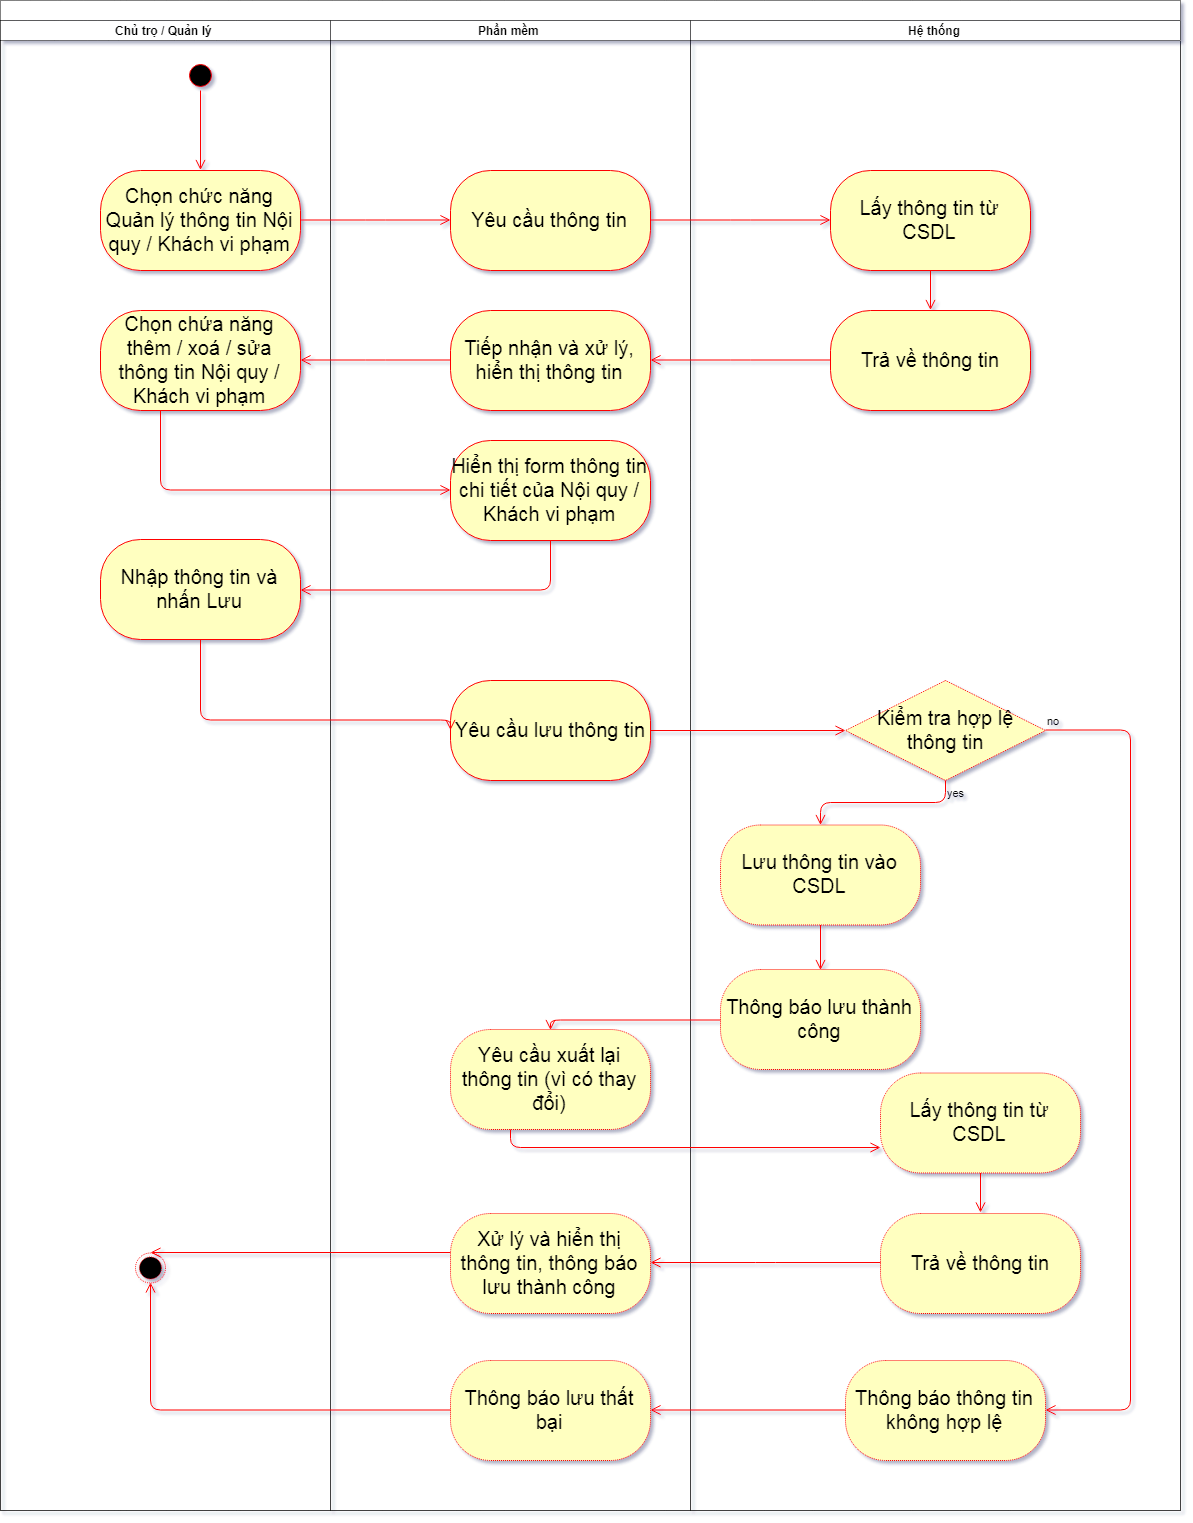

The diagram above was exported from draw.io. Its source (the exported page's mxGraphModel, read from the mxfile embedded in the PNG):
<mxGraphModel dx="1280" dy="1353" grid="1" gridSize="10" guides="1" tooltips="1" connect="1" arrows="1" fold="1" page="1" pageScale="1" pageWidth="1600" pageHeight="900" math="0" shadow="1">
  <root>
    <mxCell id="0" />
    <mxCell id="1" parent="0" />
    <mxCell id="2" value="" style="swimlane;html=1;childLayout=stackLayout;resizeParent=1;resizeParentMax=0;startSize=20;dashed=1;dashPattern=1 1;" vertex="1" parent="1">
      <mxGeometry x="180" y="460" width="1180" height="1510" as="geometry" />
    </mxCell>
    <mxCell id="3" value="Chủ trọ / Quản lý" style="swimlane;html=1;startSize=20;dashed=1;dashPattern=1 1;" vertex="1" parent="2">
      <mxGeometry y="20" width="330" height="1490" as="geometry" />
    </mxCell>
    <mxCell id="4" value="" style="ellipse;html=1;shape=startState;fillColor=#000000;strokeColor=#ff0000;" vertex="1" parent="3">
      <mxGeometry x="185" y="40" width="30" height="30" as="geometry" />
    </mxCell>
    <mxCell id="5" value="" style="edgeStyle=orthogonalEdgeStyle;html=1;verticalAlign=bottom;endArrow=open;endSize=8;strokeColor=#ff0000;entryX=0.5;entryY=0;entryDx=0;entryDy=0;" edge="1" parent="3" source="4" target="6">
      <mxGeometry relative="1" as="geometry">
        <mxPoint x="160" y="130" as="targetPoint" />
      </mxGeometry>
    </mxCell>
    <mxCell id="6" value="Chọn chức năng Quản lý thông tin Nội quy / Khách vi phạm" style="rounded=1;whiteSpace=wrap;html=1;arcSize=40;fontColor=#000000;fillColor=#ffffc0;strokeColor=#ff0000;fontSize=20;" vertex="1" parent="3">
      <mxGeometry x="100" y="150" width="200" height="100" as="geometry" />
    </mxCell>
    <mxCell id="7" value="Chọn chứa năng thêm / xoá / sửa thông tin Nội quy / Khách vi phạm" style="rounded=1;whiteSpace=wrap;html=1;arcSize=40;fontColor=#000000;fillColor=#ffffc0;strokeColor=#ff0000;fontSize=20;" vertex="1" parent="3">
      <mxGeometry x="100" y="290.0000000000001" width="200" height="100" as="geometry" />
    </mxCell>
    <mxCell id="8" value="Nhập thông tin và nhấn Lưu" style="rounded=1;whiteSpace=wrap;html=1;arcSize=40;fontColor=#000000;fillColor=#ffffc0;strokeColor=#ff0000;fontSize=20;" vertex="1" parent="3">
      <mxGeometry x="100" y="519" width="200" height="100" as="geometry" />
    </mxCell>
    <mxCell id="9" value="" style="ellipse;html=1;shape=endState;fillColor=#000000;strokeColor=#ff0000;dashed=1;dashPattern=1 1;" vertex="1" parent="3">
      <mxGeometry x="135" y="1232.5" width="30" height="30" as="geometry" />
    </mxCell>
    <mxCell id="10" value="Phần mềm" style="swimlane;html=1;startSize=20;dashed=1;dashPattern=1 1;" vertex="1" parent="2">
      <mxGeometry x="330" y="20" width="360" height="1490" as="geometry" />
    </mxCell>
    <mxCell id="11" value="Yêu cầu thông tin" style="rounded=1;whiteSpace=wrap;html=1;arcSize=40;fontColor=#000000;fillColor=#ffffc0;strokeColor=#ff0000;fontSize=20;" vertex="1" parent="10">
      <mxGeometry x="120" y="150" width="200" height="100" as="geometry" />
    </mxCell>
    <mxCell id="12" value="Tiếp nhận và xử lý, hiển thị thông tin" style="rounded=1;whiteSpace=wrap;html=1;arcSize=40;fontColor=#000000;fillColor=#ffffc0;strokeColor=#ff0000;fontSize=20;" vertex="1" parent="10">
      <mxGeometry x="120" y="289.99999999999994" width="200" height="100" as="geometry" />
    </mxCell>
    <mxCell id="13" value="Hiển thị form thông tin chi tiết của Nội quy / Khách vi phạm" style="rounded=1;whiteSpace=wrap;html=1;arcSize=40;fontColor=#000000;fillColor=#ffffc0;strokeColor=#ff0000;fontSize=20;" vertex="1" parent="10">
      <mxGeometry x="120" y="420" width="200" height="100" as="geometry" />
    </mxCell>
    <mxCell id="14" value="Yêu cầu lưu thông tin" style="rounded=1;whiteSpace=wrap;html=1;arcSize=40;fontColor=#000000;fillColor=#ffffc0;strokeColor=#ff0000;fontSize=20;" vertex="1" parent="10">
      <mxGeometry x="120" y="660.0000000000002" width="200" height="100" as="geometry" />
    </mxCell>
    <mxCell id="15" value="Yêu cầu xuất lại thông tin (vì có thay đổi)" style="rounded=1;whiteSpace=wrap;html=1;arcSize=40;fontColor=#000000;fillColor=#ffffc0;strokeColor=#ff0000;dashed=1;dashPattern=1 1;fontSize=20;" vertex="1" parent="10">
      <mxGeometry x="120" y="1009" width="200" height="100" as="geometry" />
    </mxCell>
    <mxCell id="16" value="Xử lý và hiển thị thông tin, thông báo lưu thành công" style="rounded=1;whiteSpace=wrap;html=1;arcSize=40;fontColor=#000000;fillColor=#ffffc0;strokeColor=#ff0000;dashed=1;dashPattern=1 1;fontSize=20;" vertex="1" parent="10">
      <mxGeometry x="120" y="1193.0000000000002" width="200" height="100" as="geometry" />
    </mxCell>
    <mxCell id="17" value="Thông báo lưu thất bại" style="rounded=1;whiteSpace=wrap;html=1;arcSize=40;fontColor=#000000;fillColor=#ffffc0;strokeColor=#ff0000;dashed=1;dashPattern=1 1;fontSize=20;" vertex="1" parent="10">
      <mxGeometry x="120" y="1340" width="200" height="100" as="geometry" />
    </mxCell>
    <mxCell id="18" value="Hệ thống" style="swimlane;html=1;startSize=20;dashed=1;dashPattern=1 1;" vertex="1" parent="2">
      <mxGeometry x="690" y="20" width="490" height="1490" as="geometry" />
    </mxCell>
    <mxCell id="19" value="Lấy thông tin từ CSDL" style="rounded=1;whiteSpace=wrap;html=1;arcSize=40;fontColor=#000000;fillColor=#ffffc0;strokeColor=#ff0000;fontSize=20;" vertex="1" parent="18">
      <mxGeometry x="140" y="150" width="200" height="100" as="geometry" />
    </mxCell>
    <mxCell id="20" value="" style="edgeStyle=orthogonalEdgeStyle;html=1;verticalAlign=bottom;endArrow=open;endSize=8;strokeColor=#ff0000;entryX=0.5;entryY=0;entryDx=0;entryDy=0;" edge="1" parent="18" source="19" target="21">
      <mxGeometry relative="1" as="geometry">
        <mxPoint x="200" y="230" as="targetPoint" />
      </mxGeometry>
    </mxCell>
    <mxCell id="21" value="Trả về thông tin" style="rounded=1;whiteSpace=wrap;html=1;arcSize=40;fontColor=#000000;fillColor=#ffffc0;strokeColor=#ff0000;fontSize=20;" vertex="1" parent="18">
      <mxGeometry x="140" y="289.99999999999983" width="200" height="100" as="geometry" />
    </mxCell>
    <mxCell id="22" value="Lưu thông tin vào CSDL" style="rounded=1;whiteSpace=wrap;html=1;arcSize=40;fontColor=#000000;fillColor=#ffffc0;strokeColor=#ff0000;dashed=1;dashPattern=1 1;fontSize=20;" vertex="1" parent="18">
      <mxGeometry x="30" y="804.5" width="200" height="100" as="geometry" />
    </mxCell>
    <mxCell id="23" value="" style="edgeStyle=orthogonalEdgeStyle;html=1;verticalAlign=bottom;endArrow=open;endSize=8;strokeColor=#ff0000;entryX=0.5;entryY=0;entryDx=0;entryDy=0;" edge="1" parent="18" source="22" target="24">
      <mxGeometry relative="1" as="geometry">
        <mxPoint x="100" y="949" as="targetPoint" />
      </mxGeometry>
    </mxCell>
    <mxCell id="24" value="Thông báo lưu thành công" style="rounded=1;whiteSpace=wrap;html=1;arcSize=40;fontColor=#000000;fillColor=#ffffc0;strokeColor=#ff0000;dashed=1;dashPattern=1 1;fontSize=20;" vertex="1" parent="18">
      <mxGeometry x="30" y="949" width="200" height="100" as="geometry" />
    </mxCell>
    <mxCell id="25" value="Lấy thông tin từ CSDL" style="rounded=1;whiteSpace=wrap;html=1;arcSize=40;fontColor=#000000;fillColor=#ffffc0;strokeColor=#ff0000;dashed=1;dashPattern=1 1;fontSize=20;" vertex="1" parent="18">
      <mxGeometry x="190" y="1052.5" width="200" height="100" as="geometry" />
    </mxCell>
    <mxCell id="26" value="" style="edgeStyle=orthogonalEdgeStyle;html=1;verticalAlign=bottom;endArrow=open;endSize=8;strokeColor=#ff0000;entryX=0.5;entryY=0;entryDx=0;entryDy=0;" edge="1" parent="18" source="25" target="27">
      <mxGeometry relative="1" as="geometry">
        <mxPoint x="215" y="1159" as="targetPoint" />
      </mxGeometry>
    </mxCell>
    <mxCell id="27" value="Trả về thông tin" style="rounded=1;whiteSpace=wrap;html=1;arcSize=40;fontColor=#000000;fillColor=#ffffc0;strokeColor=#ff0000;dashed=1;dashPattern=1 1;fontSize=20;" vertex="1" parent="18">
      <mxGeometry x="190" y="1193" width="200" height="100" as="geometry" />
    </mxCell>
    <mxCell id="28" value="Kiểm tra hợp lệ &lt;br style=&quot;font-size: 20px;&quot;&gt;thông tin" style="rhombus;whiteSpace=wrap;html=1;fillColor=#ffffc0;strokeColor=#ff0000;dashed=1;dashPattern=1 1;fontSize=20;" vertex="1" parent="18">
      <mxGeometry x="155" y="660" width="200" height="100" as="geometry" />
    </mxCell>
    <mxCell id="29" value="no" style="edgeStyle=orthogonalEdgeStyle;html=1;align=left;verticalAlign=bottom;endArrow=open;endSize=8;strokeColor=#ff0000;entryX=1;entryY=0.5;entryDx=0;entryDy=0;exitX=1;exitY=0.5;exitDx=0;exitDy=0;labelBackgroundColor=none;" edge="1" parent="18" source="28" target="31">
      <mxGeometry x="-1" relative="1" as="geometry">
        <mxPoint x="370" y="1259" as="targetPoint" />
        <Array as="points">
          <mxPoint x="440" y="710" />
          <mxPoint x="440" y="1390" />
        </Array>
      </mxGeometry>
    </mxCell>
    <mxCell id="30" value="yes" style="edgeStyle=orthogonalEdgeStyle;html=1;align=left;verticalAlign=top;endArrow=open;endSize=8;strokeColor=#ff0000;entryX=0.5;entryY=0;entryDx=0;entryDy=0;labelBackgroundColor=none;" edge="1" parent="18" source="28" target="22">
      <mxGeometry x="-1" relative="1" as="geometry">
        <mxPoint x="255" y="909" as="targetPoint" />
      </mxGeometry>
    </mxCell>
    <mxCell id="31" value="Thông báo thông tin không hợp lệ" style="rounded=1;whiteSpace=wrap;html=1;arcSize=40;fontColor=#000000;fillColor=#ffffc0;strokeColor=#ff0000;dashed=1;dashPattern=1 1;fontSize=20;" vertex="1" parent="18">
      <mxGeometry x="155" y="1340" width="200" height="100" as="geometry" />
    </mxCell>
    <mxCell id="32" value="" style="edgeStyle=orthogonalEdgeStyle;html=1;verticalAlign=bottom;endArrow=open;endSize=8;strokeColor=#ff0000;entryX=0;entryY=0.5;entryDx=0;entryDy=0;" edge="1" parent="2" source="6" target="11">
      <mxGeometry relative="1" as="geometry">
        <mxPoint x="450" y="190" as="targetPoint" />
      </mxGeometry>
    </mxCell>
    <mxCell id="33" value="" style="edgeStyle=orthogonalEdgeStyle;html=1;verticalAlign=bottom;endArrow=open;endSize=8;strokeColor=#ff0000;entryX=0;entryY=0.5;entryDx=0;entryDy=0;" edge="1" parent="2" source="11" target="19">
      <mxGeometry relative="1" as="geometry">
        <mxPoint x="510" y="260" as="targetPoint" />
      </mxGeometry>
    </mxCell>
    <mxCell id="34" value="" style="edgeStyle=orthogonalEdgeStyle;html=1;verticalAlign=bottom;endArrow=open;endSize=8;strokeColor=#ff0000;entryX=1;entryY=0.5;entryDx=0;entryDy=0;" edge="1" parent="2" source="21" target="12">
      <mxGeometry relative="1" as="geometry">
        <mxPoint x="890" y="350" as="targetPoint" />
      </mxGeometry>
    </mxCell>
    <mxCell id="35" value="" style="edgeStyle=orthogonalEdgeStyle;html=1;verticalAlign=bottom;endArrow=open;endSize=8;strokeColor=#ff0000;entryX=1;entryY=0.5;entryDx=0;entryDy=0;" edge="1" parent="2" source="12" target="7">
      <mxGeometry relative="1" as="geometry">
        <mxPoint x="510" y="416" as="targetPoint" />
      </mxGeometry>
    </mxCell>
    <mxCell id="36" value="" style="edgeStyle=orthogonalEdgeStyle;html=1;verticalAlign=bottom;endArrow=open;endSize=8;strokeColor=#ff0000;entryX=0;entryY=0.5;entryDx=0;entryDy=0;" edge="1" parent="2" source="7" target="13">
      <mxGeometry relative="1" as="geometry">
        <mxPoint x="160" y="480" as="targetPoint" />
        <Array as="points">
          <mxPoint x="160" y="490" />
        </Array>
      </mxGeometry>
    </mxCell>
    <mxCell id="37" value="" style="edgeStyle=orthogonalEdgeStyle;html=1;verticalAlign=bottom;endArrow=open;endSize=8;strokeColor=#ff0000;entryX=1;entryY=0.5;entryDx=0;entryDy=0;exitX=0.5;exitY=1;exitDx=0;exitDy=0;" edge="1" parent="2" source="13" target="8">
      <mxGeometry relative="1" as="geometry">
        <mxPoint x="510" y="609" as="targetPoint" />
        <mxPoint x="509.5" y="549" as="sourcePoint" />
        <Array as="points">
          <mxPoint x="550" y="589" />
        </Array>
      </mxGeometry>
    </mxCell>
    <mxCell id="38" value="" style="edgeStyle=orthogonalEdgeStyle;html=1;verticalAlign=bottom;endArrow=open;endSize=8;strokeColor=#ff0000;exitX=0.5;exitY=1;exitDx=0;exitDy=0;entryX=0;entryY=0.5;entryDx=0;entryDy=0;" edge="1" parent="2" source="8" target="14">
      <mxGeometry relative="1" as="geometry">
        <mxPoint x="460" y="719" as="targetPoint" />
        <Array as="points">
          <mxPoint x="200" y="719" />
        </Array>
      </mxGeometry>
    </mxCell>
    <mxCell id="39" value="" style="edgeStyle=orthogonalEdgeStyle;html=1;verticalAlign=bottom;endArrow=open;endSize=8;strokeColor=#ff0000;" edge="1" parent="2" source="14" target="28">
      <mxGeometry relative="1" as="geometry">
        <mxPoint x="850" y="699" as="targetPoint" />
      </mxGeometry>
    </mxCell>
    <mxCell id="40" value="" style="edgeStyle=orthogonalEdgeStyle;html=1;verticalAlign=bottom;endArrow=open;endSize=8;strokeColor=#ff0000;entryX=0.5;entryY=0;entryDx=0;entryDy=0;exitX=0;exitY=0.5;exitDx=0;exitDy=0;" edge="1" parent="2" source="24" target="15">
      <mxGeometry relative="1" as="geometry">
        <mxPoint x="780" y="1069" as="targetPoint" />
        <Array as="points">
          <mxPoint x="550" y="1019" />
        </Array>
      </mxGeometry>
    </mxCell>
    <mxCell id="41" value="" style="edgeStyle=orthogonalEdgeStyle;html=1;verticalAlign=bottom;endArrow=open;endSize=8;strokeColor=#ff0000;entryX=0;entryY=0.75;entryDx=0;entryDy=0;" edge="1" parent="2" source="15" target="25">
      <mxGeometry relative="1" as="geometry">
        <mxPoint x="510" y="1129" as="targetPoint" />
        <Array as="points">
          <mxPoint x="510" y="1109" />
        </Array>
      </mxGeometry>
    </mxCell>
    <mxCell id="42" value="" style="edgeStyle=orthogonalEdgeStyle;html=1;verticalAlign=bottom;endArrow=open;endSize=8;strokeColor=#ff0000;entryX=0.5;entryY=0;entryDx=0;entryDy=0;" edge="1" parent="2" source="16" target="9">
      <mxGeometry relative="1" as="geometry">
        <mxPoint x="90" y="1169" as="targetPoint" />
        <Array as="points">
          <mxPoint x="460" y="1253" />
          <mxPoint x="460" y="1253" />
        </Array>
      </mxGeometry>
    </mxCell>
    <mxCell id="43" value="" style="edgeStyle=orthogonalEdgeStyle;html=1;verticalAlign=bottom;endArrow=open;endSize=8;strokeColor=#ff0000;entryX=1;entryY=0.5;entryDx=0;entryDy=0;" edge="1" parent="2" source="27" target="16">
      <mxGeometry relative="1" as="geometry">
        <mxPoint x="905" y="1279" as="targetPoint" />
      </mxGeometry>
    </mxCell>
    <mxCell id="44" value="" style="edgeStyle=orthogonalEdgeStyle;html=1;verticalAlign=bottom;endArrow=open;endSize=8;strokeColor=#ff0000;entryX=0.5;entryY=1;entryDx=0;entryDy=0;" edge="1" parent="2" source="17" target="9">
      <mxGeometry relative="1" as="geometry">
        <mxPoint x="510" y="1389" as="targetPoint" />
      </mxGeometry>
    </mxCell>
    <mxCell id="45" value="" style="edgeStyle=orthogonalEdgeStyle;html=1;verticalAlign=bottom;endArrow=open;endSize=8;strokeColor=#ff0000;entryX=1;entryY=0.5;entryDx=0;entryDy=0;" edge="1" parent="2" source="31" target="17">
      <mxGeometry relative="1" as="geometry">
        <mxPoint x="905" y="1379" as="targetPoint" />
      </mxGeometry>
    </mxCell>
  </root>
</mxGraphModel>